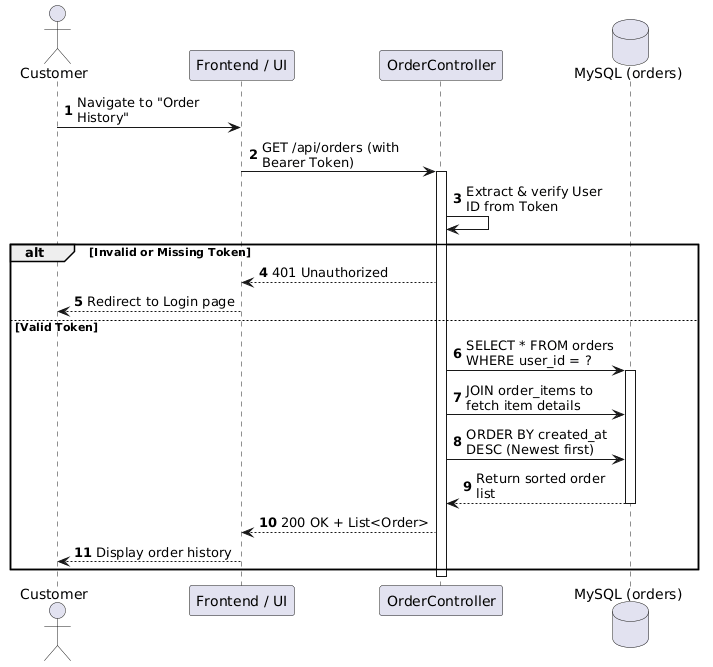

The diagram above was rendered by PlantUML. Its source (embedded in the PNG):
@startuml
autonumber
skinparam maxmessagesize 150

actor "Customer" as User
participant "Frontend / UI" as UI
participant "OrderController" as API
database "MySQL (orders)" as DB

User -> UI: Navigate to "Order History"
UI -> API: GET /api/orders (with Bearer Token)
activate API

API -> API: Extract & verify User ID from Token
alt Invalid or Missing Token
    API --> UI: 401 Unauthorized
    UI --> User: Redirect to Login page
else Valid Token
    API -> DB: SELECT * FROM orders WHERE user_id = ?
    activate DB
    API -> DB: JOIN order_items to fetch item details
    API -> DB: ORDER BY created_at DESC (Newest first)
    DB --> API: Return sorted order list
    deactivate DB
    
    API --> UI: 200 OK + List<Order>
    UI --> User: Display order history
end
deactivate API
@enduml